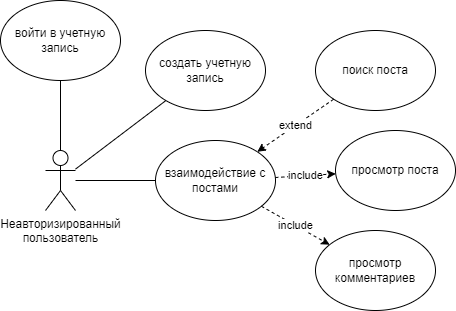

The diagram above was exported from draw.io. Its source (the exported page's mxGraphModel, read from the mxfile embedded in the PNG):
<mxGraphModel dx="997" dy="579" grid="1" gridSize="10" guides="1" tooltips="1" connect="1" arrows="1" fold="1" page="1" pageScale="1" pageWidth="827" pageHeight="1169" math="0" shadow="0">
  <root>
    <mxCell id="0" />
    <mxCell id="1" parent="0" />
    <mxCell id="oihgiXCyR2pRYofo8ZFS-1" value="Неавторизированный&lt;br&gt;пользователь" style="shape=umlActor;verticalLabelPosition=bottom;verticalAlign=top;html=1;outlineConnect=0;" vertex="1" parent="1">
      <mxGeometry x="150" y="190" width="30" height="60" as="geometry" />
    </mxCell>
    <mxCell id="oihgiXCyR2pRYofo8ZFS-2" value="войти в учетную запись" style="ellipse;whiteSpace=wrap;html=1;" vertex="1" parent="1">
      <mxGeometry x="105" y="40" width="120" height="80" as="geometry" />
    </mxCell>
    <mxCell id="oihgiXCyR2pRYofo8ZFS-3" value="создать учетную запись" style="ellipse;whiteSpace=wrap;html=1;" vertex="1" parent="1">
      <mxGeometry x="250" y="70" width="120" height="80" as="geometry" />
    </mxCell>
    <mxCell id="oihgiXCyR2pRYofo8ZFS-4" value="" style="endArrow=none;html=1;rounded=0;" edge="1" parent="1" source="oihgiXCyR2pRYofo8ZFS-1" target="oihgiXCyR2pRYofo8ZFS-2">
      <mxGeometry width="50" height="50" relative="1" as="geometry">
        <mxPoint x="390" y="210" as="sourcePoint" />
        <mxPoint x="440" y="160" as="targetPoint" />
      </mxGeometry>
    </mxCell>
    <mxCell id="oihgiXCyR2pRYofo8ZFS-5" value="" style="endArrow=none;html=1;rounded=0;" edge="1" parent="1" source="oihgiXCyR2pRYofo8ZFS-1" target="oihgiXCyR2pRYofo8ZFS-3">
      <mxGeometry width="50" height="50" relative="1" as="geometry">
        <mxPoint x="390" y="210" as="sourcePoint" />
        <mxPoint x="440" y="160" as="targetPoint" />
      </mxGeometry>
    </mxCell>
    <mxCell id="oihgiXCyR2pRYofo8ZFS-6" value="взаимодействие с&lt;br&gt;постами" style="ellipse;whiteSpace=wrap;html=1;" vertex="1" parent="1">
      <mxGeometry x="260" y="180" width="120" height="80" as="geometry" />
    </mxCell>
    <mxCell id="oihgiXCyR2pRYofo8ZFS-7" value="" style="endArrow=none;html=1;rounded=0;" edge="1" parent="1" source="oihgiXCyR2pRYofo8ZFS-6" target="oihgiXCyR2pRYofo8ZFS-1">
      <mxGeometry width="50" height="50" relative="1" as="geometry">
        <mxPoint x="390" y="290" as="sourcePoint" />
        <mxPoint x="135" y="310" as="targetPoint" />
      </mxGeometry>
    </mxCell>
    <mxCell id="oihgiXCyR2pRYofo8ZFS-8" value="просмотр поста" style="ellipse;whiteSpace=wrap;html=1;" vertex="1" parent="1">
      <mxGeometry x="440" y="170" width="120" height="80" as="geometry" />
    </mxCell>
    <mxCell id="oihgiXCyR2pRYofo8ZFS-9" value="просмотр комментариев" style="ellipse;whiteSpace=wrap;html=1;" vertex="1" parent="1">
      <mxGeometry x="420" y="270" width="120" height="80" as="geometry" />
    </mxCell>
    <mxCell id="oihgiXCyR2pRYofo8ZFS-10" value="поиск поста" style="ellipse;whiteSpace=wrap;html=1;" vertex="1" parent="1">
      <mxGeometry x="420" y="70" width="120" height="80" as="geometry" />
    </mxCell>
    <mxCell id="oihgiXCyR2pRYofo8ZFS-13" value="include" style="endArrow=classic;html=1;rounded=0;dashed=1;" edge="1" parent="1" source="oihgiXCyR2pRYofo8ZFS-6" target="oihgiXCyR2pRYofo8ZFS-9">
      <mxGeometry width="50" height="50" relative="1" as="geometry">
        <mxPoint x="456.48142481378477" y="385.5448262821949" as="sourcePoint" />
        <mxPoint x="387.541203112587" y="474.4629637256942" as="targetPoint" />
      </mxGeometry>
    </mxCell>
    <mxCell id="oihgiXCyR2pRYofo8ZFS-14" value="extend" style="endArrow=classic;html=1;rounded=0;dashed=1;" edge="1" parent="1" source="oihgiXCyR2pRYofo8ZFS-10" target="oihgiXCyR2pRYofo8ZFS-6">
      <mxGeometry width="50" height="50" relative="1" as="geometry">
        <mxPoint x="382.24066673976245" y="561.8932605733676" as="sourcePoint" />
        <mxPoint x="465.71345637376135" y="388.09696588799716" as="targetPoint" />
      </mxGeometry>
    </mxCell>
    <mxCell id="oihgiXCyR2pRYofo8ZFS-15" value="include" style="endArrow=classic;html=1;rounded=0;dashed=1;" edge="1" parent="1" source="oihgiXCyR2pRYofo8ZFS-6" target="oihgiXCyR2pRYofo8ZFS-8">
      <mxGeometry width="50" height="50" relative="1" as="geometry">
        <mxPoint x="482.08098228566905" y="389.97953571522885" as="sourcePoint" />
        <mxPoint x="471.9300351724239" y="600.0206999997899" as="targetPoint" />
      </mxGeometry>
    </mxCell>
  </root>
</mxGraphModel>